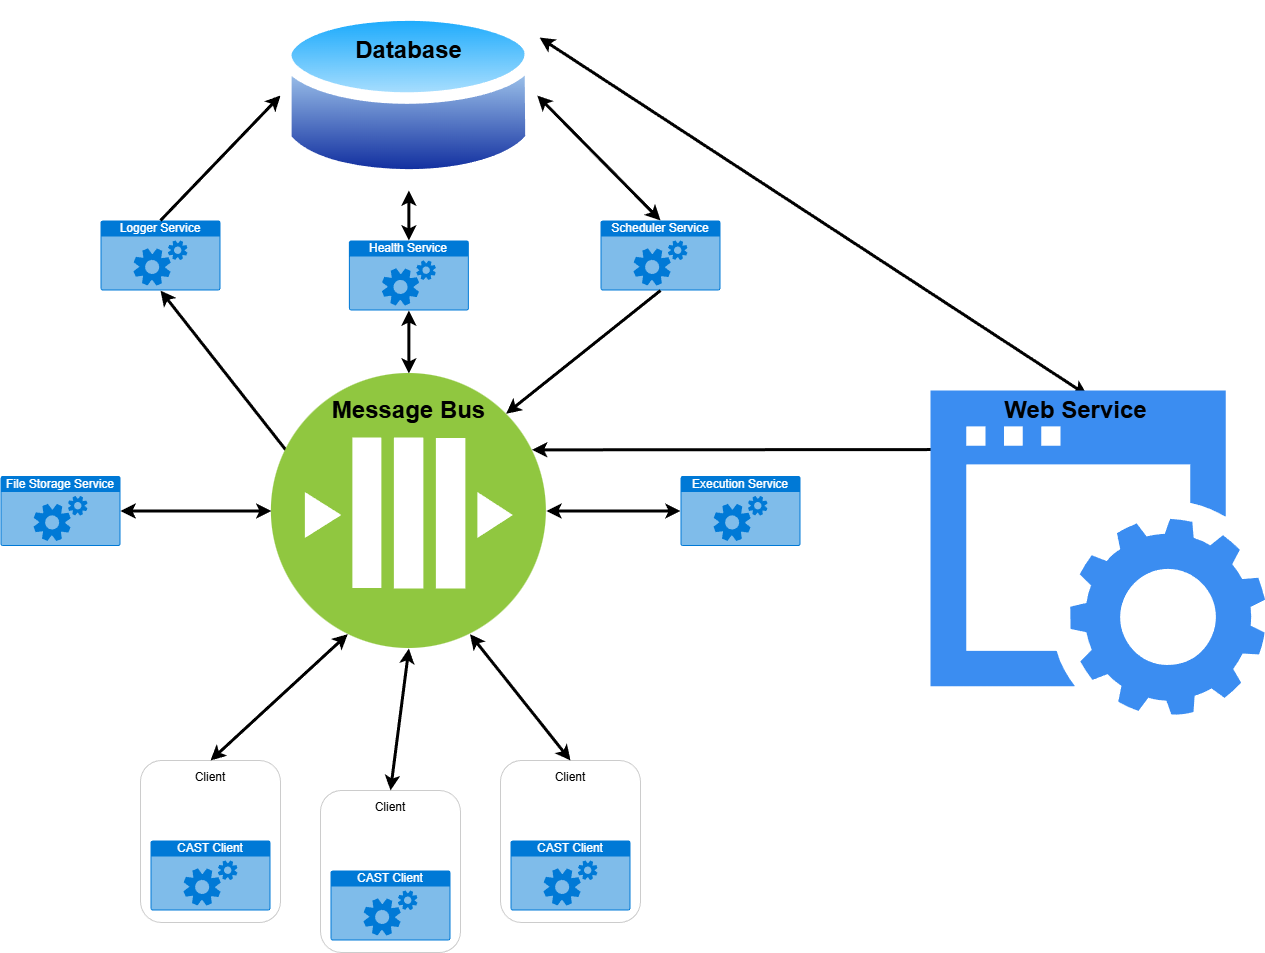

The diagram above was exported from draw.io. Its source (the exported page's mxGraphModel, read from the mxfile embedded in the PNG):
<mxGraphModel dx="1354" dy="742" grid="1" gridSize="10" guides="1" tooltips="1" connect="1" arrows="1" fold="1" page="1" pageScale="1" pageWidth="850" pageHeight="1100" math="0" shadow="0">
  <root>
    <mxCell id="0" />
    <mxCell id="1" parent="0" />
    <mxCell id="vbQilzd4YombDWdgGxZ8-2" parent="1" style="html=1;whiteSpace=wrap;strokeColor=none;fillColor=#0079D6;labelPosition=center;verticalLabelPosition=middle;verticalAlign=top;align=center;fontSize=12;outlineConnect=0;spacingTop=-6;fontColor=#FFFFFF;sketch=0;shape=mxgraph.sitemap.services;" value="Logger Service" vertex="1">
      <mxGeometry height="70" width="120" x="180" y="260" as="geometry" />
    </mxCell>
    <mxCell id="vbQilzd4YombDWdgGxZ8-5" parent="1" style="html=1;whiteSpace=wrap;strokeColor=none;fillColor=#0079D6;labelPosition=center;verticalLabelPosition=middle;verticalAlign=top;align=center;fontSize=12;outlineConnect=0;spacingTop=-6;fontColor=#FFFFFF;sketch=0;shape=mxgraph.sitemap.services;" value="Execution Service" vertex="1">
      <mxGeometry height="70" width="120" x="760" y="515.5" as="geometry" />
    </mxCell>
    <mxCell id="vbQilzd4YombDWdgGxZ8-6" parent="1" style="html=1;whiteSpace=wrap;strokeColor=none;fillColor=#0079D6;labelPosition=center;verticalLabelPosition=middle;verticalAlign=top;align=center;fontSize=12;outlineConnect=0;spacingTop=-6;fontColor=#FFFFFF;sketch=0;shape=mxgraph.sitemap.services;" value="File Storage Service" vertex="1">
      <mxGeometry height="70" width="120" x="80" y="515.5" as="geometry" />
    </mxCell>
    <mxCell id="vbQilzd4YombDWdgGxZ8-7" parent="1" style="html=1;whiteSpace=wrap;strokeColor=none;fillColor=#0079D6;labelPosition=center;verticalLabelPosition=middle;verticalAlign=top;align=center;fontSize=12;outlineConnect=0;spacingTop=-6;fontColor=#FFFFFF;sketch=0;shape=mxgraph.sitemap.services;" value="Scheduler Service" vertex="1">
      <mxGeometry height="70" width="120" x="680" y="260" as="geometry" />
    </mxCell>
    <mxCell id="vbQilzd4YombDWdgGxZ8-8" parent="1" style="html=1;whiteSpace=wrap;strokeColor=none;fillColor=#0079D6;labelPosition=center;verticalLabelPosition=middle;verticalAlign=top;align=center;fontSize=12;outlineConnect=0;spacingTop=-6;fontColor=#FFFFFF;sketch=0;shape=mxgraph.sitemap.services;" value="Health Service" vertex="1">
      <mxGeometry height="70" width="120" x="428.38" y="280" as="geometry" />
    </mxCell>
    <mxCell id="vbQilzd4YombDWdgGxZ8-12" edge="1" parent="1" source="vbQilzd4YombDWdgGxZ8-2" style="endArrow=classic;html=1;rounded=0;exitX=0.5;exitY=0;exitDx=0;exitDy=0;exitPerimeter=0;entryX=0;entryY=0.5;entryDx=0;entryDy=0;strokeWidth=3;" target="vbQilzd4YombDWdgGxZ8-4" value="">
      <mxGeometry height="50" relative="1" width="50" as="geometry">
        <mxPoint x="400" y="410" as="sourcePoint" />
        <mxPoint x="450" y="360" as="targetPoint" />
      </mxGeometry>
    </mxCell>
    <mxCell id="vbQilzd4YombDWdgGxZ8-13" edge="1" parent="1" source="vbQilzd4YombDWdgGxZ8-10" style="endArrow=classic;html=1;rounded=0;entryX=0.5;entryY=1;entryDx=0;entryDy=0;entryPerimeter=0;exitX=0;exitY=0.25;exitDx=0;exitDy=0;strokeWidth=3;" target="vbQilzd4YombDWdgGxZ8-2" value="">
      <mxGeometry height="50" relative="1" width="50" as="geometry">
        <mxPoint x="400" y="410" as="sourcePoint" />
        <mxPoint x="450" y="360" as="targetPoint" />
      </mxGeometry>
    </mxCell>
    <mxCell id="vbQilzd4YombDWdgGxZ8-28" connectable="0" parent="1" style="group" value="" vertex="1">
      <mxGeometry height="162" width="140" x="220" y="800" as="geometry" />
    </mxCell>
    <mxCell id="vbQilzd4YombDWdgGxZ8-27" parent="vbQilzd4YombDWdgGxZ8-28" style="rounded=1;whiteSpace=wrap;html=1;opacity=20;" value="Client&lt;div&gt;&lt;br&gt;&lt;/div&gt;&lt;div&gt;&lt;br&gt;&lt;/div&gt;&lt;div&gt;&lt;br&gt;&lt;/div&gt;&lt;div&gt;&lt;br&gt;&lt;/div&gt;&lt;div&gt;&lt;br&gt;&lt;/div&gt;&lt;div&gt;&lt;br&gt;&lt;/div&gt;&lt;div&gt;&lt;br&gt;&lt;/div&gt;&lt;div&gt;&lt;br&gt;&lt;/div&gt;&lt;div&gt;&lt;br&gt;&lt;/div&gt;" vertex="1">
      <mxGeometry height="162" width="140" as="geometry" />
    </mxCell>
    <mxCell id="vbQilzd4YombDWdgGxZ8-15" parent="vbQilzd4YombDWdgGxZ8-28" style="html=1;whiteSpace=wrap;strokeColor=none;fillColor=#0079D6;labelPosition=center;verticalLabelPosition=middle;verticalAlign=top;align=center;fontSize=12;outlineConnect=0;spacingTop=-6;fontColor=#FFFFFF;sketch=0;shape=mxgraph.sitemap.services;" value="CAST Client" vertex="1">
      <mxGeometry height="70" width="120" x="10" y="80" as="geometry" />
    </mxCell>
    <mxCell id="vbQilzd4YombDWdgGxZ8-35" connectable="0" parent="1" style="group" value="" vertex="1">
      <mxGeometry height="162" width="140" x="400" y="830" as="geometry" />
    </mxCell>
    <mxCell id="vbQilzd4YombDWdgGxZ8-36" parent="vbQilzd4YombDWdgGxZ8-35" style="rounded=1;whiteSpace=wrap;html=1;opacity=20;" value="Client&lt;div&gt;&lt;br&gt;&lt;/div&gt;&lt;div&gt;&lt;br&gt;&lt;/div&gt;&lt;div&gt;&lt;br&gt;&lt;/div&gt;&lt;div&gt;&lt;br&gt;&lt;/div&gt;&lt;div&gt;&lt;br&gt;&lt;/div&gt;&lt;div&gt;&lt;br&gt;&lt;/div&gt;&lt;div&gt;&lt;br&gt;&lt;/div&gt;&lt;div&gt;&lt;br&gt;&lt;/div&gt;&lt;div&gt;&lt;br&gt;&lt;/div&gt;" vertex="1">
      <mxGeometry height="162" width="140" as="geometry" />
    </mxCell>
    <mxCell id="vbQilzd4YombDWdgGxZ8-37" parent="vbQilzd4YombDWdgGxZ8-35" style="html=1;whiteSpace=wrap;strokeColor=none;fillColor=#0079D6;labelPosition=center;verticalLabelPosition=middle;verticalAlign=top;align=center;fontSize=12;outlineConnect=0;spacingTop=-6;fontColor=#FFFFFF;sketch=0;shape=mxgraph.sitemap.services;" value="CAST Client" vertex="1">
      <mxGeometry height="70" width="120" x="10" y="80" as="geometry" />
    </mxCell>
    <mxCell id="vbQilzd4YombDWdgGxZ8-40" connectable="0" parent="1" style="group" value="" vertex="1">
      <mxGeometry height="162" width="140" x="580" y="800" as="geometry" />
    </mxCell>
    <mxCell id="vbQilzd4YombDWdgGxZ8-41" parent="vbQilzd4YombDWdgGxZ8-40" style="rounded=1;whiteSpace=wrap;html=1;opacity=20;" value="Client&lt;div&gt;&lt;br&gt;&lt;/div&gt;&lt;div&gt;&lt;br&gt;&lt;/div&gt;&lt;div&gt;&lt;br&gt;&lt;/div&gt;&lt;div&gt;&lt;br&gt;&lt;/div&gt;&lt;div&gt;&lt;br&gt;&lt;/div&gt;&lt;div&gt;&lt;br&gt;&lt;/div&gt;&lt;div&gt;&lt;br&gt;&lt;/div&gt;&lt;div&gt;&lt;br&gt;&lt;/div&gt;&lt;div&gt;&lt;br&gt;&lt;/div&gt;" vertex="1">
      <mxGeometry height="162" width="140" as="geometry" />
    </mxCell>
    <mxCell id="vbQilzd4YombDWdgGxZ8-42" parent="vbQilzd4YombDWdgGxZ8-40" style="html=1;whiteSpace=wrap;strokeColor=none;fillColor=#0079D6;labelPosition=center;verticalLabelPosition=middle;verticalAlign=top;align=center;fontSize=12;outlineConnect=0;spacingTop=-6;fontColor=#FFFFFF;sketch=0;shape=mxgraph.sitemap.services;" value="CAST Client" vertex="1">
      <mxGeometry height="70" width="120" x="10" y="80" as="geometry" />
    </mxCell>
    <mxCell id="vbQilzd4YombDWdgGxZ8-45" edge="1" parent="1" source="vbQilzd4YombDWdgGxZ8-7" style="endArrow=classic;html=1;rounded=0;exitX=0.5;exitY=1;exitDx=0;exitDy=0;exitPerimeter=0;entryX=1;entryY=0;entryDx=0;entryDy=0;strokeWidth=3;" target="vbQilzd4YombDWdgGxZ8-10" value="">
      <mxGeometry height="50" relative="1" width="50" as="geometry">
        <mxPoint x="410" y="360" as="sourcePoint" />
        <mxPoint x="460" y="310" as="targetPoint" />
      </mxGeometry>
    </mxCell>
    <mxCell id="vbQilzd4YombDWdgGxZ8-52" edge="1" parent="1" source="vbQilzd4YombDWdgGxZ8-10" style="endArrow=classic;startArrow=classic;html=1;rounded=0;entryX=0.5;entryY=1;entryDx=0;entryDy=0;entryPerimeter=0;exitX=0.5;exitY=0;exitDx=0;exitDy=0;strokeWidth=3;" target="vbQilzd4YombDWdgGxZ8-8" value="">
      <mxGeometry height="50" relative="1" width="50" as="geometry">
        <mxPoint x="410" y="460" as="sourcePoint" />
        <mxPoint x="460" y="410" as="targetPoint" />
      </mxGeometry>
    </mxCell>
    <mxCell id="vbQilzd4YombDWdgGxZ8-53" edge="1" parent="1" source="vbQilzd4YombDWdgGxZ8-8" style="endArrow=classic;startArrow=classic;html=1;rounded=0;exitX=0.5;exitY=0;exitDx=0;exitDy=0;exitPerimeter=0;entryX=0.5;entryY=1;entryDx=0;entryDy=0;strokeWidth=3;" target="vbQilzd4YombDWdgGxZ8-4" value="">
      <mxGeometry height="50" relative="1" width="50" as="geometry">
        <mxPoint x="410" y="460" as="sourcePoint" />
        <mxPoint x="460" y="410" as="targetPoint" />
      </mxGeometry>
    </mxCell>
    <mxCell id="vbQilzd4YombDWdgGxZ8-54" edge="1" parent="1" source="vbQilzd4YombDWdgGxZ8-10" style="endArrow=classic;startArrow=classic;html=1;rounded=0;exitX=1;exitY=0.5;exitDx=0;exitDy=0;strokeWidth=3;" target="vbQilzd4YombDWdgGxZ8-5" value="">
      <mxGeometry height="50" relative="1" width="50" as="geometry">
        <mxPoint x="410" y="460" as="sourcePoint" />
        <mxPoint x="460" y="410" as="targetPoint" />
      </mxGeometry>
    </mxCell>
    <mxCell id="vbQilzd4YombDWdgGxZ8-55" edge="1" parent="1" source="vbQilzd4YombDWdgGxZ8-10" style="endArrow=classic;startArrow=classic;html=1;rounded=0;entryX=1;entryY=0.5;entryDx=0;entryDy=0;entryPerimeter=0;exitX=0;exitY=0.5;exitDx=0;exitDy=0;strokeWidth=3;" target="vbQilzd4YombDWdgGxZ8-6" value="">
      <mxGeometry height="50" relative="1" width="50" as="geometry">
        <mxPoint x="410" y="460" as="sourcePoint" />
        <mxPoint x="460" y="410" as="targetPoint" />
      </mxGeometry>
    </mxCell>
    <mxCell id="vbQilzd4YombDWdgGxZ8-56" edge="1" parent="1" source="vbQilzd4YombDWdgGxZ8-7" style="endArrow=classic;startArrow=classic;html=1;rounded=0;exitX=0.5;exitY=0;exitDx=0;exitDy=0;exitPerimeter=0;strokeWidth=3;entryX=1;entryY=0.5;entryDx=0;entryDy=0;" target="vbQilzd4YombDWdgGxZ8-4" value="">
      <mxGeometry height="50" relative="1" width="50" as="geometry">
        <mxPoint x="410" y="460" as="sourcePoint" />
        <mxPoint x="460" y="410" as="targetPoint" />
      </mxGeometry>
    </mxCell>
    <mxCell id="vbQilzd4YombDWdgGxZ8-57" edge="1" parent="1" source="vbQilzd4YombDWdgGxZ8-27" style="endArrow=classic;startArrow=classic;html=1;rounded=0;exitX=0.5;exitY=0;exitDx=0;exitDy=0;entryX=0.25;entryY=1;entryDx=0;entryDy=0;strokeWidth=3;" target="vbQilzd4YombDWdgGxZ8-10" value="">
      <mxGeometry height="50" relative="1" width="50" as="geometry">
        <mxPoint x="410" y="660" as="sourcePoint" />
        <mxPoint x="460" y="610" as="targetPoint" />
      </mxGeometry>
    </mxCell>
    <mxCell id="vbQilzd4YombDWdgGxZ8-58" edge="1" parent="1" source="vbQilzd4YombDWdgGxZ8-36" style="endArrow=classic;startArrow=classic;html=1;rounded=0;exitX=0.5;exitY=0;exitDx=0;exitDy=0;entryX=0.5;entryY=1;entryDx=0;entryDy=0;strokeWidth=3;" target="vbQilzd4YombDWdgGxZ8-10" value="">
      <mxGeometry height="50" relative="1" width="50" as="geometry">
        <mxPoint x="410" y="660" as="sourcePoint" />
        <mxPoint x="460" y="610" as="targetPoint" />
      </mxGeometry>
    </mxCell>
    <mxCell id="vbQilzd4YombDWdgGxZ8-59" edge="1" parent="1" source="vbQilzd4YombDWdgGxZ8-41" style="endArrow=classic;startArrow=classic;html=1;rounded=0;exitX=0.5;exitY=0;exitDx=0;exitDy=0;entryX=0.75;entryY=1;entryDx=0;entryDy=0;strokeWidth=3;" target="vbQilzd4YombDWdgGxZ8-10" value="">
      <mxGeometry height="50" relative="1" width="50" as="geometry">
        <mxPoint x="410" y="660" as="sourcePoint" />
        <mxPoint x="460" y="610" as="targetPoint" />
      </mxGeometry>
    </mxCell>
    <mxCell id="vbQilzd4YombDWdgGxZ8-61" connectable="0" parent="1" style="group" value="" vertex="1">
      <mxGeometry height="275" width="275" x="350.88" y="413" as="geometry" />
    </mxCell>
    <mxCell id="vbQilzd4YombDWdgGxZ8-10" parent="vbQilzd4YombDWdgGxZ8-61" style="image;aspect=fixed;perimeter=ellipsePerimeter;html=1;align=center;shadow=0;dashed=0;fontColor=#4277BB;labelBackgroundColor=default;fontSize=12;spacingTop=3;image=img/lib/ibm/blockchain/message_bus.svg;" value="" vertex="1">
      <mxGeometry height="275" width="275" as="geometry" />
    </mxCell>
    <mxCell id="vbQilzd4YombDWdgGxZ8-60" parent="vbQilzd4YombDWdgGxZ8-61" style="text;strokeColor=none;fillColor=none;html=1;fontSize=24;fontStyle=1;verticalAlign=middle;align=center;" value="Message Bus" vertex="1">
      <mxGeometry height="40" width="100" x="87.5" y="17" as="geometry" />
    </mxCell>
    <mxCell id="vbQilzd4YombDWdgGxZ8-63" connectable="0" parent="1" style="group" value="" vertex="1">
      <mxGeometry height="190" width="256.76" x="360" y="40" as="geometry" />
    </mxCell>
    <mxCell id="vbQilzd4YombDWdgGxZ8-4" parent="vbQilzd4YombDWdgGxZ8-63" style="image;aspect=fixed;perimeter=ellipsePerimeter;html=1;align=center;shadow=0;dashed=0;spacingTop=3;image=img/lib/active_directory/database.svg;" value="" vertex="1">
      <mxGeometry height="190" width="256.76" as="geometry" />
    </mxCell>
    <mxCell id="vbQilzd4YombDWdgGxZ8-62" parent="vbQilzd4YombDWdgGxZ8-63" style="text;strokeColor=none;fillColor=none;html=1;fontSize=24;fontStyle=1;verticalAlign=middle;align=center;" value="Database" vertex="1">
      <mxGeometry height="40" width="100" x="78.38" y="30" as="geometry" />
    </mxCell>
    <mxCell id="vbQilzd4YombDWdgGxZ8-64" edge="1" parent="1" source="vbQilzd4YombDWdgGxZ8-9" style="endArrow=classic;html=1;rounded=0;exitX=0.006;exitY=0.182;exitDx=0;exitDy=0;strokeWidth=3;exitPerimeter=0;entryX=1;entryY=0.25;entryDx=0;entryDy=0;" target="vbQilzd4YombDWdgGxZ8-10" value="">
      <mxGeometry height="50" relative="1" width="50" as="geometry">
        <mxPoint x="760" y="660" as="sourcePoint" />
        <mxPoint x="760" y="720" as="targetPoint" />
      </mxGeometry>
    </mxCell>
    <mxCell id="vbQilzd4YombDWdgGxZ8-65" edge="1" parent="1" source="vbQilzd4YombDWdgGxZ8-4" style="endArrow=classic;startArrow=classic;html=1;rounded=0;entryX=0.469;entryY=0.015;entryDx=0;entryDy=0;entryPerimeter=0;exitX=1.009;exitY=0.195;exitDx=0;exitDy=0;exitPerimeter=0;strokeWidth=3;" target="vbQilzd4YombDWdgGxZ8-9" value="">
      <mxGeometry height="50" relative="1" width="50" as="geometry">
        <mxPoint x="760" y="660" as="sourcePoint" />
        <mxPoint x="810" y="610" as="targetPoint" />
      </mxGeometry>
    </mxCell>
    <mxCell id="vbQilzd4YombDWdgGxZ8-67" connectable="0" parent="1" style="group" value="" vertex="1">
      <mxGeometry height="324.5" width="334.53" x="1010" y="430" as="geometry" />
    </mxCell>
    <mxCell id="vbQilzd4YombDWdgGxZ8-9" parent="vbQilzd4YombDWdgGxZ8-67" style="sketch=0;html=1;aspect=fixed;strokeColor=none;shadow=0;fillColor=#3B8DF1;verticalAlign=top;labelPosition=center;verticalLabelPosition=bottom;shape=mxgraph.gcp2.website" value="" vertex="1">
      <mxGeometry height="324.5" width="334.53" as="geometry" />
    </mxCell>
    <mxCell id="vbQilzd4YombDWdgGxZ8-66" parent="vbQilzd4YombDWdgGxZ8-67" style="text;strokeColor=none;fillColor=none;html=1;fontSize=24;fontStyle=1;verticalAlign=middle;align=center;" value="Web Service" vertex="1">
      <mxGeometry height="40" width="170" x="60" as="geometry" />
    </mxCell>
  </root>
</mxGraphModel>